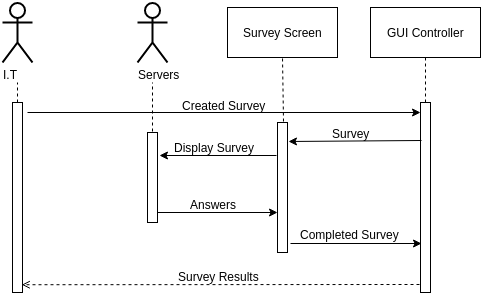

The diagram above was exported from draw.io. Its source (the exported page's mxGraphModel, read from the mxfile embedded in the PNG):
<mxGraphModel dx="1369" dy="750" grid="1" gridSize="10" guides="1" tooltips="1" connect="1" arrows="1" fold="1" page="1" pageScale="1" pageWidth="826" pageHeight="1169" background="#ffffff" math="0" shadow="0">
  <root>
    <mxCell id="0" />
    <mxCell id="1" parent="0" />
    <mxCell id="6" value="Servers" style="shape=umlActor;verticalLabelPosition=bottom;labelBackgroundColor=#ffffff;verticalAlign=top;html=1;strokeWidth=2;align=left;" parent="1" vertex="1">
      <mxGeometry x="180" y="40" width="30" height="60" as="geometry" />
    </mxCell>
    <mxCell id="7" value="&lt;div&gt;I.T&lt;/div&gt;" style="shape=umlActor;verticalLabelPosition=bottom;labelBackgroundColor=#ffffff;verticalAlign=top;html=1;strokeWidth=2;align=left;" parent="1" vertex="1">
      <mxGeometry x="45" y="40" width="30" height="60" as="geometry" />
    </mxCell>
    <mxCell id="41" value="" style="html=1;points=[];perimeter=orthogonalPerimeter;strokeColor=#000000;align=center;" parent="1" vertex="1">
      <mxGeometry x="190" y="170" width="10" height="90" as="geometry" />
    </mxCell>
    <mxCell id="42" value="Survey Screen" style="html=1;strokeColor=#000000;align=center;container=1;" parent="1" vertex="1">
      <mxGeometry x="270" y="45" width="110" height="50" as="geometry" />
    </mxCell>
    <mxCell id="43" value="" style="html=1;points=[];perimeter=orthogonalPerimeter;strokeColor=#000000;align=center;" parent="1" vertex="1">
      <mxGeometry x="55" y="140" width="10" height="190" as="geometry" />
    </mxCell>
    <mxCell id="44" value="" style="endArrow=none;dashed=1;html=1;strokeColor=#000000;" parent="1" edge="1">
      <mxGeometry width="50" height="50" relative="1" as="geometry">
        <mxPoint x="60" y="140" as="sourcePoint" />
        <mxPoint x="60" y="120" as="targetPoint" />
      </mxGeometry>
    </mxCell>
    <mxCell id="45" value="" style="endArrow=open;html=1;strokeColor=#000000;entryX=1.129;entryY=0.806;entryPerimeter=0;exitX=-0.128;exitY=0.958;exitPerimeter=0;dashed=1;endFill=0;" parent="1" source="51" edge="1">
      <mxGeometry width="50" height="50" relative="1" as="geometry">
        <mxPoint x="190" y="322" as="sourcePoint" />
        <mxPoint x="64.29411764705878" y="322.2352941176471" as="targetPoint" />
      </mxGeometry>
    </mxCell>
    <mxCell id="46" value="Survey Results" style="text;html=1;resizable=0;points=[];autosize=1;align=left;verticalAlign=top;spacingTop=-4;" parent="1" vertex="1">
      <mxGeometry x="221" y="307" width="100" height="20" as="geometry" />
    </mxCell>
    <mxCell id="47" value="" style="html=1;points=[];perimeter=orthogonalPerimeter;strokeColor=#000000;align=center;" parent="1" vertex="1">
      <mxGeometry x="320" y="160" width="10" height="130" as="geometry" />
    </mxCell>
    <mxCell id="48" value="" style="endArrow=classic;html=1;strokeColor=#000000;" parent="1" edge="1">
      <mxGeometry width="50" height="50" relative="1" as="geometry">
        <mxPoint x="319" y="193" as="sourcePoint" />
        <mxPoint x="202" y="193" as="targetPoint" />
      </mxGeometry>
    </mxCell>
    <mxCell id="49" value="Display Survey" style="text;html=1;resizable=0;points=[];autosize=1;align=left;verticalAlign=top;spacingTop=-4;" parent="1" vertex="1">
      <mxGeometry x="217" y="178" width="100" height="20" as="geometry" />
    </mxCell>
    <mxCell id="50" value="GUI Controller" style="html=1;strokeColor=#000000;align=center;" parent="1" vertex="1">
      <mxGeometry x="413" y="45" width="110" height="50" as="geometry" />
    </mxCell>
    <mxCell id="51" value="" style="html=1;points=[];perimeter=orthogonalPerimeter;strokeColor=#000000;align=center;" parent="1" vertex="1">
      <mxGeometry x="463" y="140" width="10" height="190" as="geometry" />
    </mxCell>
    <mxCell id="52" value="" style="endArrow=classic;html=1;strokeColor=#000000;exitX=0.079;exitY=0.199;exitPerimeter=0;entryX=1.069;entryY=0.143;entryPerimeter=0;" parent="1" source="51" target="47" edge="1">
      <mxGeometry width="50" height="50" relative="1" as="geometry">
        <mxPoint x="331.37931034482756" y="178.65517241379314" as="sourcePoint" />
        <mxPoint x="400" y="130" as="targetPoint" />
      </mxGeometry>
    </mxCell>
    <mxCell id="53" value="Survey" style="text;html=1;resizable=0;points=[];autosize=1;align=left;verticalAlign=top;spacingTop=-4;" parent="1" vertex="1">
      <mxGeometry x="375" y="164" width="50" height="20" as="geometry" />
    </mxCell>
    <mxCell id="54" value="" style="endArrow=classic;html=1;strokeColor=#000000;exitX=1.345;exitY=0.928;exitPerimeter=0;entryX=0.148;entryY=0.74;entryPerimeter=0;" parent="1" source="47" target="51" edge="1">
      <mxGeometry width="50" height="50" relative="1" as="geometry">
        <mxPoint x="340" y="280" as="sourcePoint" />
        <mxPoint x="400" y="225" as="targetPoint" />
      </mxGeometry>
    </mxCell>
    <mxCell id="55" value="Completed Survey" style="text;html=1;resizable=0;points=[];autosize=1;align=left;verticalAlign=top;spacingTop=-4;" parent="1" vertex="1">
      <mxGeometry x="343" y="265" width="120" height="20" as="geometry" />
    </mxCell>
    <mxCell id="56" value="" style="endArrow=none;dashed=1;html=1;strokeColor=#000000;exitX=0.483;exitY=-0.012;exitPerimeter=0;" parent="1" source="41" edge="1">
      <mxGeometry x="195" y="120" width="50" height="50" as="geometry">
        <mxPoint x="195" y="140" as="sourcePoint" />
        <mxPoint x="195" y="120" as="targetPoint" />
      </mxGeometry>
    </mxCell>
    <mxCell id="57" value="" style="endArrow=none;dashed=1;html=1;strokeColor=#000000;exitX=0.56;exitY=-0.009;exitPerimeter=0;" parent="1" source="47" edge="1">
      <mxGeometry x="325" y="95" width="50" height="50" as="geometry">
        <mxPoint x="325" y="150" as="sourcePoint" />
        <mxPoint x="325" y="95" as="targetPoint" />
      </mxGeometry>
    </mxCell>
    <mxCell id="58" value="" style="endArrow=none;dashed=1;html=1;strokeColor=#000000;" parent="1" edge="1">
      <mxGeometry x="468" y="94" width="50" height="50" as="geometry">
        <mxPoint x="468" y="140" as="sourcePoint" />
        <mxPoint x="468" y="94" as="targetPoint" />
      </mxGeometry>
    </mxCell>
    <mxCell id="63" value="" style="endArrow=classic;html=1;strokeColor=#000000;" parent="1" target="47" edge="1">
      <mxGeometry width="50" height="50" relative="1" as="geometry">
        <mxPoint x="200" y="250" as="sourcePoint" />
        <mxPoint x="80" y="10" as="targetPoint" />
      </mxGeometry>
    </mxCell>
    <mxCell id="64" value="Answers" style="text;html=1;resizable=0;points=[];autosize=1;align=left;verticalAlign=top;spacingTop=-4;" parent="1" vertex="1">
      <mxGeometry x="233" y="235" width="60" height="20" as="geometry" />
    </mxCell>
    <mxCell id="65" value="" style="endArrow=classic;html=1;strokeColor=#000000;exitX=1.5;exitY=0.053;exitPerimeter=0;" parent="1" source="43" target="51" edge="1">
      <mxGeometry width="50" height="50" relative="1" as="geometry">
        <mxPoint x="100" y="140" as="sourcePoint" />
        <mxPoint x="150" y="90" as="targetPoint" />
      </mxGeometry>
    </mxCell>
    <mxCell id="66" value="Created Survey" style="text;html=1;resizable=0;points=[];autosize=1;align=left;verticalAlign=top;spacingTop=-4;" parent="1" vertex="1">
      <mxGeometry x="225" y="136" width="100" height="20" as="geometry" />
    </mxCell>
  </root>
</mxGraphModel>